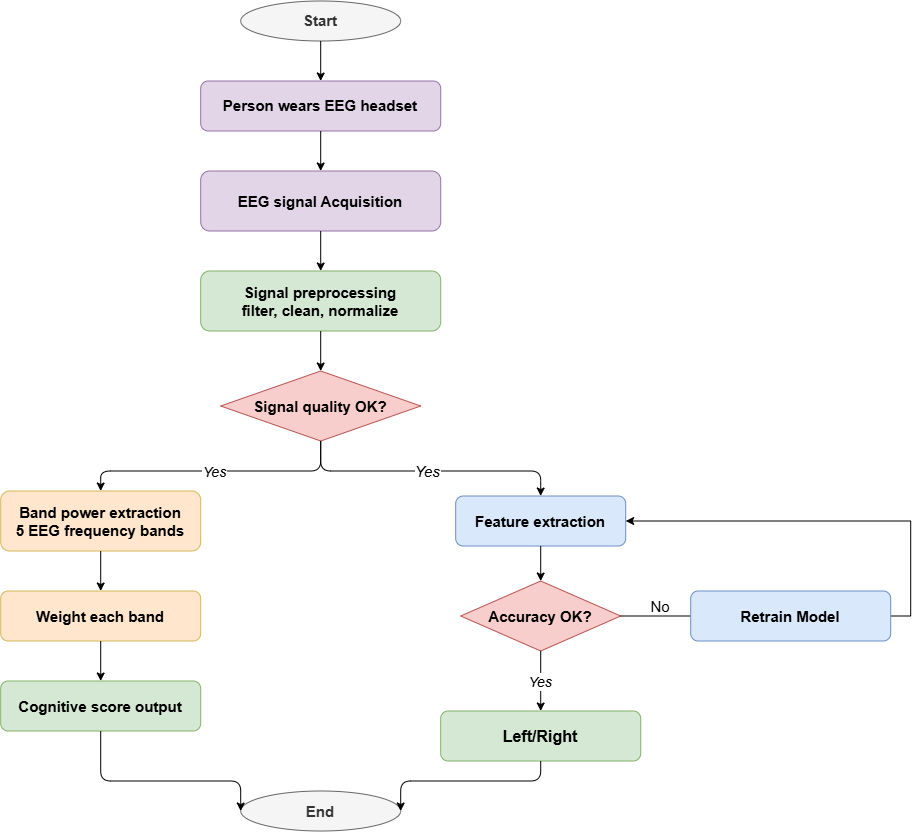

The diagram above was exported from draw.io. Its source (the exported page's mxGraphModel, read from the mxfile embedded in the PNG):
<mxGraphModel dx="1460" dy="873" grid="1" gridSize="10" guides="1" tooltips="1" connect="1" arrows="1" fold="1" page="1" pageScale="1" pageWidth="1169" pageHeight="827" math="0" shadow="0">
  <root>
    <mxCell id="0" />
    <mxCell id="1" parent="0" />
    <mxCell id="2" parent="1" style="ellipse;whiteSpace=wrap;html=1;fillColor=#f5f5f5;strokeColor=#666666;fontColor=#333333;fontSize=14;fontStyle=1;" value="&lt;font style=&quot;font-size: 15px;&quot;&gt;Start&lt;/font&gt;" vertex="1">
      <mxGeometry height="40" width="160" x="260" y="20" as="geometry" />
    </mxCell>
    <mxCell id="3" parent="1" style="rounded=1;whiteSpace=wrap;html=1;fillColor=#e1d5e7;strokeColor=#9673a6;fontSize=13;fontStyle=1;shadow=0;" value="&lt;font style=&quot;font-size: 15px;&quot;&gt;Person wears EEG headset&lt;/font&gt;" vertex="1">
      <mxGeometry height="50" width="240" x="220" y="100" as="geometry" />
    </mxCell>
    <mxCell id="4" parent="1" style="rounded=1;whiteSpace=wrap;html=1;fillColor=#e1d5e7;strokeColor=#9673a6;fontSize=13;fontStyle=1;" value="&lt;font style=&quot;font-size: 15px;&quot;&gt;EEG signal Acquisition&lt;/font&gt;" vertex="1">
      <mxGeometry height="60" width="240" x="220" y="190" as="geometry" />
    </mxCell>
    <mxCell id="5" parent="1" style="rounded=1;whiteSpace=wrap;html=1;fillColor=#d5e8d4;strokeColor=#82b366;fontSize=13;fontStyle=1;" value="&lt;font style=&quot;font-size: 15px;&quot;&gt;Signal preprocessing&lt;br&gt;filter, clean, normalize&lt;/font&gt;" vertex="1">
      <mxGeometry height="60" width="240" x="220" y="290" as="geometry" />
    </mxCell>
    <mxCell id="6" parent="1" style="rhombus;whiteSpace=wrap;html=1;fillColor=#f8cecc;strokeColor=#b85450;fontSize=12;fontStyle=1;" value="&lt;font style=&quot;font-size: 15px;&quot;&gt;Signal quality OK?&lt;/font&gt;" vertex="1">
      <mxGeometry height="70" width="200" x="240" y="390" as="geometry" />
    </mxCell>
    <mxCell id="7" parent="1" style="rounded=1;whiteSpace=wrap;html=1;fillColor=#ffe6cc;strokeColor=#d6b656;fontSize=13;fontStyle=1;" value="&lt;font style=&quot;font-size: 15px;&quot;&gt;Band power extraction&lt;br&gt;5 EEG frequency bands&lt;/font&gt;" vertex="1">
      <mxGeometry height="60" width="200" x="20" y="510" as="geometry" />
    </mxCell>
    <mxCell id="8" parent="1" style="rounded=1;whiteSpace=wrap;html=1;fillColor=#ffe6cc;strokeColor=#d6b656;fontSize=13;fontStyle=1;" value="&lt;font style=&quot;font-size: 15px;&quot;&gt;Weight each band&lt;/font&gt;" vertex="1">
      <mxGeometry height="50" width="200" x="20" y="610" as="geometry" />
    </mxCell>
    <mxCell id="9" parent="1" style="rounded=1;whiteSpace=wrap;html=1;fillColor=#d5e8d4;strokeColor=#82b366;fontSize=13;fontStyle=1;" value="&lt;font style=&quot;font-size: 15px;&quot;&gt;Cognitive score output&lt;/font&gt;" vertex="1">
      <mxGeometry height="50" width="200" x="20" y="700" as="geometry" />
    </mxCell>
    <mxCell id="10" parent="1" style="rounded=1;whiteSpace=wrap;html=1;fillColor=#dae8fc;strokeColor=#6c8ebf;fontSize=13;fontStyle=1;" value="&lt;font style=&quot;font-size: 15px;&quot;&gt;Feature extraction&lt;/font&gt;" vertex="1">
      <mxGeometry height="50" width="170" x="475" y="515" as="geometry" />
    </mxCell>
    <mxCell id="11" parent="1" style="rhombus;whiteSpace=wrap;html=1;fillColor=#f8cecc;strokeColor=#b85450;fontSize=12;fontStyle=1;" value="&lt;font style=&quot;font-size: 15px;&quot;&gt;Accuracy OK?&lt;/font&gt;" vertex="1">
      <mxGeometry height="70" width="160" x="480" y="600" as="geometry" />
    </mxCell>
    <mxCell id="12" parent="1" style="rounded=1;whiteSpace=wrap;html=1;fillColor=#d5e8d4;strokeColor=#82b366;fontSize=13;fontStyle=1;" value="&lt;span style=&quot;font-size: 16px;&quot;&gt;Left/Right&lt;/span&gt;" vertex="1">
      <mxGeometry height="50" width="200" x="460" y="730" as="geometry" />
    </mxCell>
    <mxCell id="13" parent="1" style="ellipse;whiteSpace=wrap;html=1;fillColor=#f5f5f5;strokeColor=#666666;fontColor=#333333;fontSize=14;fontStyle=1;" value="&lt;font style=&quot;font-size: 15px;&quot;&gt;End&lt;/font&gt;" vertex="1">
      <mxGeometry height="40" width="160" x="260" y="810" as="geometry" />
    </mxCell>
    <mxCell id="20" edge="1" parent="1" source="2" style="edgeStyle=orthogonalEdgeStyle;" target="3">
      <mxGeometry relative="1" as="geometry" />
    </mxCell>
    <mxCell id="21" edge="1" parent="1" source="3" style="edgeStyle=orthogonalEdgeStyle;" target="4">
      <mxGeometry relative="1" as="geometry" />
    </mxCell>
    <mxCell id="22" edge="1" parent="1" source="4" style="edgeStyle=orthogonalEdgeStyle;" target="5">
      <mxGeometry relative="1" as="geometry" />
    </mxCell>
    <mxCell id="23" edge="1" parent="1" source="5" style="edgeStyle=orthogonalEdgeStyle;" target="6">
      <mxGeometry relative="1" as="geometry" />
    </mxCell>
    <mxCell id="25" edge="1" parent="1" source="6" style="edgeStyle=orthogonalEdgeStyle;exitX=0.5;exitY=1;exitDx=0;exitDy=0;entryX=0.5;entryY=0;entryDx=0;entryDy=0;fontStyle=2;fontSize=14;" target="7" value="Yes">
      <mxGeometry relative="1" as="geometry">
        <Array as="points">
          <mxPoint x="340" y="490" />
          <mxPoint x="120" y="490" />
        </Array>
      </mxGeometry>
    </mxCell>
    <mxCell id="26" edge="1" parent="1" source="6" style="edgeStyle=orthogonalEdgeStyle;exitX=0.5;exitY=1;exitDx=0;exitDy=0;entryX=0.5;entryY=0;entryDx=0;entryDy=0;fontStyle=2;fontSize=15;" target="10" value="Yes">
      <mxGeometry relative="1" as="geometry">
        <Array as="points">
          <mxPoint x="340" y="490" />
          <mxPoint x="560" y="490" />
        </Array>
      </mxGeometry>
    </mxCell>
    <mxCell id="27" edge="1" parent="1" source="7" style="edgeStyle=orthogonalEdgeStyle;" target="8">
      <mxGeometry relative="1" as="geometry" />
    </mxCell>
    <mxCell id="28" edge="1" parent="1" source="8" style="edgeStyle=orthogonalEdgeStyle;" target="9">
      <mxGeometry relative="1" as="geometry" />
    </mxCell>
    <mxCell id="29" edge="1" parent="1" source="10" style="edgeStyle=orthogonalEdgeStyle;" target="11">
      <mxGeometry relative="1" as="geometry" />
    </mxCell>
    <mxCell id="30" edge="1" parent="1" source="11" style="edgeStyle=orthogonalEdgeStyle;exitX=1;exitY=0.5;exitDx=0;exitDy=0;fontStyle=2;fontSize=12;entryX=0;entryY=0.5;entryDx=0;entryDy=0;" target="8bvghOtzMcBBa9yrtwv5-33" value="">
      <mxGeometry relative="1" as="geometry">
        <Array as="points">
          <mxPoint x="780" y="635" />
          <mxPoint x="780" y="635" />
        </Array>
        <mxPoint x="700" y="480" as="targetPoint" />
      </mxGeometry>
    </mxCell>
    <mxCell id="31" edge="1" parent="1" source="11" style="edgeStyle=orthogonalEdgeStyle;exitX=0.5;exitY=1;exitDx=0;exitDy=0;fontStyle=2;fontSize=14;" target="12" value="Yes">
      <mxGeometry relative="1" as="geometry" />
    </mxCell>
    <mxCell id="32" edge="1" parent="1" source="9" style="edgeStyle=orthogonalEdgeStyle;exitX=0.5;exitY=1;exitDx=0;exitDy=0;entryX=0;entryY=0.5;entryDx=0;entryDy=0;" target="13">
      <mxGeometry relative="1" as="geometry">
        <Array as="points">
          <mxPoint x="120" y="800" />
          <mxPoint x="260" y="800" />
        </Array>
      </mxGeometry>
    </mxCell>
    <mxCell id="33" edge="1" parent="1" source="12" style="edgeStyle=orthogonalEdgeStyle;exitX=0.5;exitY=1;exitDx=0;exitDy=0;entryX=1;entryY=0.5;entryDx=0;entryDy=0;" target="13">
      <mxGeometry relative="1" as="geometry">
        <Array as="points">
          <mxPoint x="560" y="800" />
          <mxPoint x="420" y="800" />
        </Array>
      </mxGeometry>
    </mxCell>
    <mxCell id="8bvghOtzMcBBa9yrtwv5-36" edge="1" parent="1" source="8bvghOtzMcBBa9yrtwv5-33" style="edgeStyle=orthogonalEdgeStyle;rounded=0;orthogonalLoop=1;jettySize=auto;html=1;entryX=1;entryY=0.5;entryDx=0;entryDy=0;" target="10">
      <mxGeometry relative="1" as="geometry">
        <Array as="points">
          <mxPoint x="930" y="635" />
          <mxPoint x="930" y="540" />
        </Array>
        <mxPoint x="1000" y="540" as="targetPoint" />
      </mxGeometry>
    </mxCell>
    <mxCell id="8bvghOtzMcBBa9yrtwv5-33" parent="1" style="rounded=1;whiteSpace=wrap;html=1;fillColor=#dae8fc;strokeColor=#6c8ebf;fontSize=13;fontStyle=1;" value="&lt;font style=&quot;font-size: 15px;&quot;&gt;Retrain&amp;nbsp;Model&lt;/font&gt;" vertex="1">
      <mxGeometry height="50" width="200" x="710" y="610" as="geometry" />
    </mxCell>
    <mxCell id="8bvghOtzMcBBa9yrtwv5-35" parent="1" style="text;html=1;whiteSpace=wrap;strokeColor=none;fillColor=none;align=center;verticalAlign=middle;rounded=0;" value="&lt;font style=&quot;font-size: 15px;&quot;&gt;No&lt;/font&gt;" vertex="1">
      <mxGeometry height="30" width="60" x="650" y="610" as="geometry" />
    </mxCell>
  </root>
</mxGraphModel>